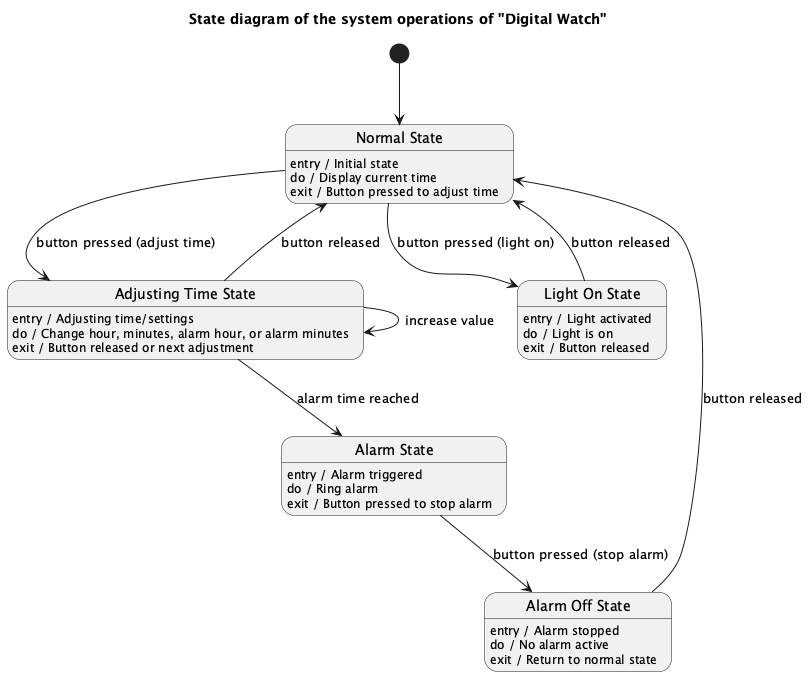

The diagram above was rendered by PlantUML. Its source (embedded in the PNG):
@startuml
title State diagram of the system operations of "Digital Watch"

state "Normal State" as NormalState
state "Adjusting Time State" as AdjustingTime
state "Alarm State" as AlarmState
state "Light On State" as LightOn
state "Alarm Off State" as AlarmOff

[*] --> NormalState

NormalState : entry / Initial state
NormalState : do / Display current time
NormalState : exit / Button pressed to adjust time

NormalState --> AdjustingTime : button pressed (adjust time)

AdjustingTime : entry / Adjusting time/settings
AdjustingTime : do / Change hour, minutes, alarm hour, or alarm minutes
AdjustingTime : exit / Button released or next adjustment

AdjustingTime --> AdjustingTime : increase value
AdjustingTime --> NormalState : button released

AdjustingTime --> AlarmState : alarm time reached

AlarmState : entry / Alarm triggered
AlarmState : do / Ring alarm
AlarmState : exit / Button pressed to stop alarm

AlarmState --> AlarmOff : button pressed (stop alarm)

AlarmOff : entry / Alarm stopped
AlarmOff : do / No alarm active
AlarmOff : exit / Return to normal state

AlarmOff --> NormalState : button released

NormalState --> LightOn : button pressed (light on)

LightOn : entry / Light activated
LightOn : do / Light is on
LightOn : exit / Button released

LightOn --> NormalState : button released

@enduml